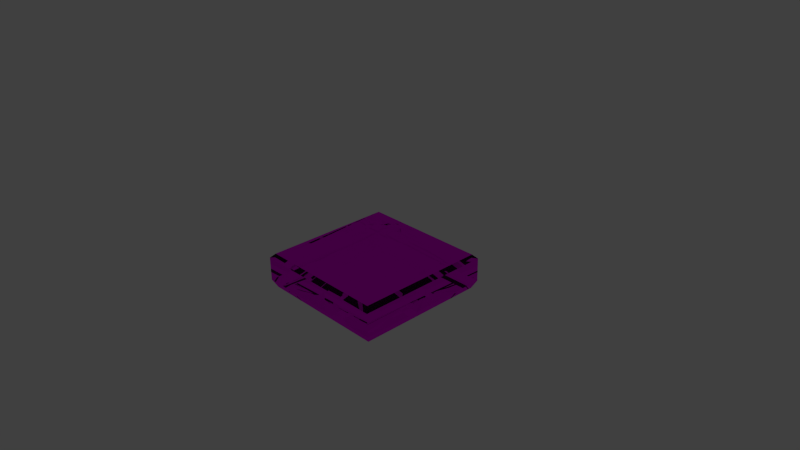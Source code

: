 # Source: Tile_Ground_Normal.blend  (saved by Blender 2.76.0; exported with 4.5.12 LTS)
import bpy
from mathutils import Matrix  # noqa: F401  (used for matrix-valued properties, if any)

bpy.ops.wm.read_factory_settings(use_empty=True)
scene = bpy.context.scene
scene.name = 'Scene'

# ---- collections
col_collection_1 = bpy.data.collections.new('Collection 1'); scene.collection.children.link(col_collection_1)

# ---- images (referenced by path relative to the original .blend; pixels are not part of the script)
import os
ASSET_DIR = os.environ.get("B2B_ASSET_DIR", "")  # directory of the original .blend (textures are referenced by path, not embedded)
HERE = os.path.dirname(os.path.abspath(__file__))  # packed textures are extracted next to this script under _unpacked/

def load_image(name, relpath, width, height, colorspace="sRGB"):
    """Load a texture the original file referenced (path relative to the .blend, or extracted next to this script)."""
    p = next((c for c in (os.path.join(HERE, relpath), os.path.join(ASSET_DIR, relpath)) if relpath and os.path.exists(c)), "")
    if p:
        img = bpy.data.images.load(p, check_existing=True)
        img.name = name
    else:  # same state as the original file: an image datablock whose file is absent (Cycles renders it pink)
        img = bpy.data.images.new(name, width, height)
        img.source = "FILE"
        img.filepath = "//" + (relpath or name)
    img.colorspace_settings.name = colorspace
    return img
img_stone_tile_2_psd = load_image('Stone_tile_2.psd', 'Ny mapp/Materials/Stone_tile_2.psd', 1024, 1024, 'sRGB')

# ---- materials (node trees are filled in below, after node groups)
mat_stone_tile = bpy.data.materials.new('Stone_tile')
mat_stone_tile.alpha_threshold = 0.0
mat_stone_tile.roughness = 0.5

# ---- material node trees
mat_stone_tile.use_nodes = True; mat_stone_tile.node_tree.nodes.clear()
_N = mat_stone_tile.node_tree.nodes; _L = mat_stone_tile.node_tree.links
n0 = _N.new('ShaderNodeOutputMaterial'); n0.name = 'Material Output'; n0.location = (300, 300)
n1 = _N.new('ShaderNodeBsdfGlass'); n1.name = 'Glass BSDF'; n1.location = (10, 300)
n1.distribution = 'BECKMANN'
n1.inputs[2].default_value = 1.45
n2 = _N.new('ShaderNodeTexImage'); n2.name = 'Image Texture'; n2.location = (-180, 300)
n2.width = 140
n2.image = img_stone_tile_2_psd
_L.new(n1.outputs[0], n0.inputs[0])
_L.new(n2.outputs[0], n1.inputs[0])
n0.is_active_output = True

# ---- world
world_world = bpy.data.worlds.new('World'); scene.world = world_world
world_world.color = (0.05088, 0.05088, 0.05088)
world_world.use_sun_shadow = False
world_world.sun_shadow_jitter_overblur = 0.0
world_world.cycles.sampling_method = 'MANUAL'
world_world.cycles.sample_map_resolution = 256

# ---- cameras
cam_camera = bpy.data.cameras.new('Camera')
cam_camera.clip_end = 100.0
cam_camera.lens = 35.0
cam_camera.sensor_width = 32.0
cam_camera.sensor_height = 18.0
cam_camera.ortho_scale = 7.314
cam_camera.dof.focus_distance = 0.0

# ---- lights
light_hemi = bpy.data.lights.new('Hemi', 'SUN')
light_hemi.transmission_factor = 0.0
light_hemi.angle = 0.1993
light_hemi.energy = 1.0
light_hemi.shadow_buffer_clip_start = 0.5
light_hemi.shadow_soft_size = 0.1
light_hemi.shadow_cascade_max_distance = 1000.0
light_hemi.cycles.use_multiple_importance_sampling = False
light_sun = bpy.data.lights.new('Sun', 'SUN')
light_sun.transmission_factor = 0.0
light_sun.angle = 0.1993
light_sun.energy = 1.0
light_sun.shadow_buffer_clip_start = 0.5
light_sun.shadow_soft_size = 0.1
light_sun.shadow_cascade_max_distance = 1000.0
light_sun.cycles.use_multiple_importance_sampling = False
light_lamp = bpy.data.lights.new('Lamp', 'POINT')
light_lamp.transmission_factor = 0.0
light_lamp.cutoff_distance = 30.0
light_lamp.energy = 100.0
light_lamp.shadow_buffer_clip_start = 1.001
light_lamp.shadow_soft_size = 0.1
light_lamp.shadow_maximum_resolution = 0.006
light_lamp.use_absolute_resolution = True
light_lamp.cycles.use_multiple_importance_sampling = False
light_hemi_001 = bpy.data.lights.new('Hemi.001', 'SUN')
light_hemi_001.transmission_factor = 0.0
light_hemi_001.angle = 0.1993
light_hemi_001.energy = 1.0
light_hemi_001.shadow_buffer_clip_start = 0.5
light_hemi_001.shadow_soft_size = 0.1
light_hemi_001.shadow_cascade_max_distance = 1000.0
light_hemi_001.cycles.use_multiple_importance_sampling = False
light_hemi_002 = bpy.data.lights.new('Hemi.002', 'SUN')
light_hemi_002.transmission_factor = 0.0
light_hemi_002.angle = 0.1993
light_hemi_002.energy = 1.0
light_hemi_002.shadow_buffer_clip_start = 0.5
light_hemi_002.shadow_soft_size = 0.1
light_hemi_002.shadow_cascade_max_distance = 1000.0
light_hemi_002.cycles.use_multiple_importance_sampling = False
light_hemi_003 = bpy.data.lights.new('Hemi.003', 'SUN')
light_hemi_003.transmission_factor = 0.0
light_hemi_003.angle = 0.1993
light_hemi_003.energy = 1.0
light_hemi_003.shadow_buffer_clip_start = 0.5
light_hemi_003.shadow_soft_size = 0.1
light_hemi_003.shadow_cascade_max_distance = 1000.0
light_hemi_003.cycles.use_multiple_importance_sampling = False
light_hemi_004 = bpy.data.lights.new('Hemi.004', 'SUN')
light_hemi_004.transmission_factor = 0.0
light_hemi_004.angle = 0.1993
light_hemi_004.energy = 1.0
light_hemi_004.shadow_buffer_clip_start = 0.5
light_hemi_004.shadow_soft_size = 0.1
light_hemi_004.shadow_cascade_max_distance = 1000.0
light_hemi_004.cycles.use_multiple_importance_sampling = False

# ---- meshes
me_cube = bpy.data.meshes.new('Cube')
me_cube.from_pydata([(0.8899, -0.4979, -0.8935), (0.946, -0.3879, -0.9496), (0.946, -0.3879, 0.9509), (0.8899, -0.4979, 0.8948), (-0.9545, -0.3879, 0.9509), (-0.8985, -0.4979, 0.8948), (-0.8985, -0.4979, -0.8935), (-0.9545, -0.3879, -0.9496), (0.8899, -0.001703, -0.8935), (0.946, -0.06071, -0.9496), (0.8899, -0.001703, 0.8948), (0.946, -0.06071, 0.9509), (-0.8985, -0.001703, 0.8948), (-0.9545, -0.06071, 0.9509), (-0.8961, -0.003952, -0.8967), (-0.9545, -0.06071, -0.9496), (0.8296, -0.005852, 0.4741), (0.7798, -0.002581, 0.797), (0.6302, -0.004707, 0.4055), (0.542, -0.003325, 0.7684), (-0.8096, 0.004784, 0.8131), (-0.8071, -0.00489, 0.3518), (-0.4381, -0.002189, 0.7823), (-0.415, -0.004518, 0.6896), (-0.6116, -0.00166, -0.8016), (-0.1081, 0.006969, -0.7973), (-0.193, 0.004702, -0.4199), (-0.1381, 0.003507, -0.3992), (0.1781, -0.008046, 0.295), (-0.651, -0.01188, -0.4378), (-0.401, 0.001598, 0.4415), (-0.614, 0.0002643, 0.2514), (0.7519, 0.003475, -0.1092), (0.7812, 0.0002958, -0.7994), (0.2629, -0.000564, -0.549), (0.2776, -0.0002857, -0.7499)], [], [(9, 1, 7, 15), (2, 11, 13, 4), (4, 13, 15, 7), (1, 9, 11, 2), (1, 2, 3, 0), (0, 6, 7, 1), (2, 4, 5, 3), (4, 7, 6, 5), (8, 10, 11, 9), (9, 15, 14, 8), (10, 12, 13, 11), (12, 14, 15, 13), (0, 3, 5, 6), (14, 12, 20, 21), (16, 18, 19, 17), (14, 18, 26, 24), (12, 10, 17, 19), (10, 8, 16, 17), (21, 20, 22, 23), (18, 14, 29, 28), (19, 18, 23, 22), (12, 19, 22, 20), (25, 24, 26, 27), (8, 14, 24, 25), (18, 16, 27, 26), (27, 16, 32, 34), (28, 29, 31, 30), (23, 18, 28, 30), (14, 21, 31, 29), (21, 23, 30, 31), (32, 33, 35, 34), (25, 27, 34, 35), (16, 8, 33, 32), (8, 25, 35, 33)])
_uv = me_cube.uv_layers.new(name='UVMap')
_uv.uv.foreach_set('vector', [0.01032, 0.01109, 0.1125, 0.01109, 0.1125, 0.9966, 0.01034, 0.9966, 0.8153, 0.001625, 0.9016, 0.001625, 0.9016, 0.9904, 0.8153, 0.9904, 0.01644, 0.3479, 0.01644, 0.2613, 1.001, 0.2535, 1.001, 0.3401, 0.8155, 0.001625, 0.9018, 0.001625, 0.9018, 0.9904, 0.8155, 0.9904, 0.922, -0.02195, 0.922, 0.9622, 0.8894, 0.947, 0.8894, -0.006748, 0.8891, 0.9728, 0.8891, 0.01127, 0.9216, -0.003932, 0.9216, 0.988, 0.8357, 0.0004727, 0.8357, 0.9846, 0.8032, 0.9694, 0.8032, 0.01567, 0.3091, 1.009, 0.3091, 0.03083, 0.3265, 0.04634, 0.3265, 0.9937, 0.03542, 0.9632, 0.9623, 0.9632, 0.9913, 0.9923, 0.006359, 0.9923, 0.006359, 0.9923, 0.006359, 0.007301, 0.03542, 0.03636, 0.03542, 0.9632, 0.9623, 0.9632, 0.9623, 0.03636, 0.9913, 0.007301, 0.9913, 0.9923, 0.9623, 0.03636, 0.03542, 0.03636, 0.006359, 0.007301, 0.9913, 0.007301, 0.9976, 0.003347, 0.9976, 0.9899, 0.01107, 0.9899, 0.01107, 0.003346, 0.03542, 0.03636, 0.9623, 0.03636, 0.9623, 0.03636, 0.03542, 0.03636, 0.03542, 0.9632, 0.03542, 0.03636, 0.9623, 0.03636, 0.9623, 0.9632, 0.03542, 0.03636, 0.03542, 0.03636, 0.03542, 0.03636, 0.03542, 0.03636, 0.9623, 0.03636, 0.9623, 0.9632, 0.9623, 0.9632, 0.9623, 0.03636, 0.9623, 0.9632, 0.03542, 0.9632, 0.03542, 0.9632, 0.9623, 0.9632, 0.03542, 0.03636, 0.9623, 0.03636, 0.9623, 0.03636, 0.03542, 0.03636, 0.03542, 0.03636, 0.03542, 0.03636, 0.03542, 0.03636, 0.03542, 0.03636, 0.9623, 0.03636, 0.03542, 0.03636, 0.03542, 0.03636, 0.9623, 0.03636, 0.9623, 0.03636, 0.9623, 0.03636, 0.9623, 0.03636, 0.9623, 0.03636, 0.03542, 0.9632, 0.03542, 0.03636, 0.03542, 0.03636, 0.03542, 0.9632, 0.03542, 0.9632, 0.03542, 0.03636, 0.03542, 0.03636, 0.03542, 0.9632, 0.03542, 0.03636, 0.03542, 0.9632, 0.03542, 0.9632, 0.03542, 0.03636, 0.03542, 0.9632, 0.03542, 0.9632, 0.03542, 0.9632, 0.03542, 0.9632, 0.03542, 0.03636, 0.03542, 0.03636, 0.03542, 0.03636, 0.03542, 0.03636, 0.03542, 0.03636, 0.03542, 0.03636, 0.03542, 0.03636, 0.03542, 0.03636, 0.03542, 0.03636, 0.03542, 0.03636, 0.03542, 0.03636, 0.03542, 0.03636, 0.03542, 0.03636, 0.03542, 0.03636, 0.03542, 0.03636, 0.03542, 0.03636, 0.03542, 0.9632, 0.03542, 0.9632, 0.03542, 0.9632, 0.03542, 0.9632, 0.03542, 0.9632, 0.03542, 0.9632, 0.03542, 0.9632, 0.03542, 0.9632, 0.03542, 0.9632, 0.03542, 0.9632, 0.03542, 0.9632, 0.03542, 0.9632, 0.03542, 0.9632, 0.03542, 0.9632, 0.03542, 0.9632, 0.03542, 0.9632])
me_cube.materials.append(mat_stone_tile)
me_cube.use_remesh_preserve_volume = False
me_cube.use_remesh_preserve_attributes = False
me_cube.use_mirror_vertex_groups = False
me_cube.update()

# ---- objects
ob_hemi = bpy.data.objects.new('Hemi', light_hemi)
ob_sun = bpy.data.objects.new('Sun', light_sun)
ob_cube = bpy.data.objects.new('Cube', me_cube)
ob_lamp = bpy.data.objects.new('Lamp', light_lamp)
ob_camera = bpy.data.objects.new('Camera', cam_camera)
ob_hemi_001 = bpy.data.objects.new('Hemi.001', light_hemi_001)
ob_hemi_002 = bpy.data.objects.new('Hemi.002', light_hemi_002)
ob_hemi_003 = bpy.data.objects.new('Hemi.003', light_hemi_003)
ob_hemi_004 = bpy.data.objects.new('Hemi.004', light_hemi_004)

# ---- transforms, parenting, visibility, modifiers, constraints
ob_hemi.location = (0.06548, 0.9553, -1.73)
ob_hemi.lineart.crease_threshold = 0.0
ob_sun.location = (-0.9302, 0.1524, 1.422)
ob_sun.lineart.crease_threshold = 0.0
ob_cube.location = (0.0, 0.0, 0.0)
ob_cube.rotation_euler = (1.571, 0.0, 0.0)
ob_cube.lock_rotations_4d = False
ob_cube.empty_display_type = 'ARROWS'
ob_cube.lineart.crease_threshold = 0.0
ob_lamp.location = (4.076, 1.005, 5.904)
ob_lamp.rotation_euler = (0.6503, 0.05522, 1.866)
ob_lamp.lock_rotations_4d = False
ob_lamp.empty_display_type = 'ARROWS'
ob_lamp.color = (0.0, 0.0, 0.0, 0.0)
ob_lamp.lineart.crease_threshold = 0.0
ob_camera.location = (7.481, -6.508, 5.344)
ob_camera.rotation_euler = (1.109, 0.01082, 0.8149)
ob_camera.lock_rotations_4d = False
ob_camera.empty_display_type = 'ARROWS'
ob_camera.color = (0.0, 0.0, 0.0, 0.0)
ob_camera.display_type = 'WIRE'
ob_camera.lineart.crease_threshold = 0.0
ob_hemi_001.location = (0.06548, -2.937, -0.9738)
ob_hemi_001.lineart.crease_threshold = 0.0
ob_hemi_002.location = (-2.669, 0.9553, -1.73)
ob_hemi_002.lineart.crease_threshold = 0.0
ob_hemi_003.location = (3.613, 0.9553, -1.73)
ob_hemi_003.lineart.crease_threshold = 0.0
ob_hemi_004.location = (0.06548, 4.021, -1.73)
ob_hemi_004.lineart.crease_threshold = 0.0

# ---- collection membership
col_collection_1.objects.link(ob_hemi)
col_collection_1.objects.link(ob_sun)
col_collection_1.objects.link(ob_cube)
col_collection_1.objects.link(ob_lamp)
col_collection_1.objects.link(ob_camera)
col_collection_1.objects.link(ob_hemi_001)
col_collection_1.objects.link(ob_hemi_002)
col_collection_1.objects.link(ob_hemi_003)
col_collection_1.objects.link(ob_hemi_004)

# ---- scene / render settings (as saved in the file)
scene.camera = ob_camera
scene.frame_start = 1; scene.frame_end = 250; scene.frame_set(0)
scene.render.engine = 'CYCLES'
scene.render.resolution_percentage = 50
scene.render.dither_intensity = 0.0
scene.cycles.use_denoising = False
scene.cycles.samples = 10
scene.cycles.sampling_pattern = 'TABULATED_SOBOL'
scene.cycles.light_sampling_threshold = 0.0
scene.cycles.use_adaptive_sampling = False
scene.cycles.use_light_tree = False
scene.cycles.blur_glossy = 0.0
scene.cycles.pixel_filter_type = 'GAUSSIAN'
scene.cycles.sample_clamp_indirect = 0.0
scene.view_settings.view_transform = 'Standard'
bpy.context.view_layer.update()

